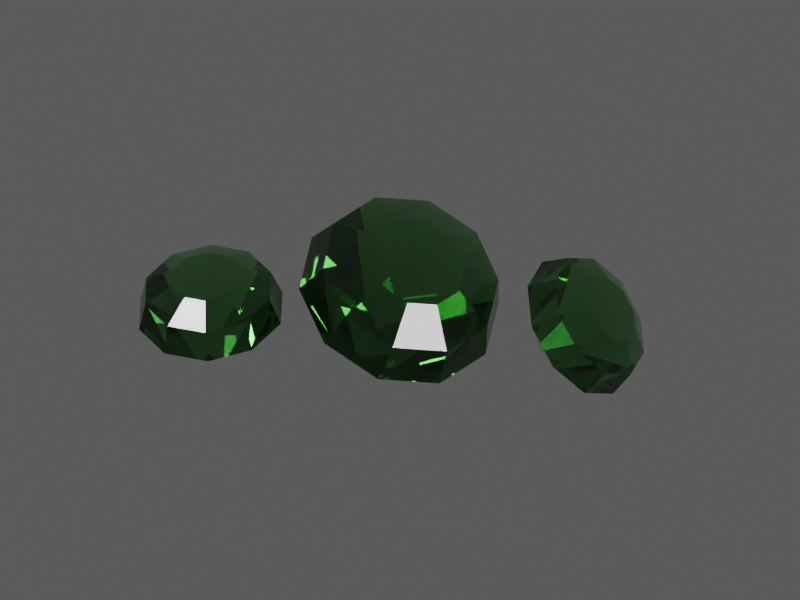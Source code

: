 # Source: TI026.blend  (saved by Blender 4.5.92; exported with 4.5.12 LTS)
import bpy
from mathutils import Matrix  # noqa: F401  (used for matrix-valued properties, if any)

bpy.ops.wm.read_factory_settings(use_empty=True)
scene = bpy.context.scene
scene.name = 'TI026 / coloured model'

# ---- materials (node trees are filled in below, after node groups)
mat_ti026___individual_gemstone_colour = bpy.data.materials.new('TI026 / individual gemstone colour')
mat_ti026___individual_gemstone_colour.diffuse_color = (0.005, 0.48, 0.015, 1.0)

# ---- material node trees
mat_ti026___individual_gemstone_colour.use_nodes = True; mat_ti026___individual_gemstone_colour.node_tree.nodes.clear()
_N = mat_ti026___individual_gemstone_colour.node_tree.nodes; _L = mat_ti026___individual_gemstone_colour.node_tree.links
n0 = _N.new('ShaderNodeBsdfPrincipled'); n0.name = 'Principled BSDF'; n0.location = (0, 0)
n0.inputs[0].default_value = (0.383, 0.668, 0.389, 1.0)
n0.inputs[3].default_value = 1.6
n0.inputs[18].default_value = 0.98
n0.inputs[19].default_value = 0.05
n1 = _N.new('ShaderNodeOutputMaterial'); n1.name = 'Material Output'; n1.location = (0, 0)
n2 = _N.new('ShaderNodeTexCoord'); n2.name = 'Texture Coordinate'; n2.location = (0, 0)
n3 = _N.new('ShaderNodeVectorMath'); n3.name = 'Vector Math'; n3.location = (0, 0)
n3.operation = 'MULTIPLY'
n3.inputs[1].default_value = (1.0, 1.0, 1.0)
n4 = _N.new('ShaderNodeTexNoise'); n4.name = 'Natural low-amplitude surface variation'; n4.location = (0, 0)
n4.inputs[2].default_value = 10.0
n4.inputs[3].default_value = 4.0
n4.inputs[4].default_value = 0.72
n5 = _N.new('ShaderNodeMapRange'); n5.name = 'Map Range'; n5.location = (0, 0)
n5.inputs[3].default_value = 0.02555
n5.inputs[4].default_value = 0.04305
n6 = _N.new('ShaderNodeTexNoise'); n6.name = 'Microscopic pores and machining'; n6.location = (0, 0)
n6.inputs[2].default_value = 120.0
n7 = _N.new('ShaderNodeBump'); n7.name = 'Bump'; n7.location = (0, 0)
n7.inputs[0].default_value = 0.018
n7.inputs[1].default_value = 0.000203
n8 = _N.new('ShaderNodeVolumeAbsorption'); n8.name = 'Volume Absorption'; n8.location = (0, 0)
n8.inputs[0].default_value = (0.0845, 0.512, 0.0935, 1.0)
n8.inputs[1].default_value = 3.0
_L.new(n0.outputs[0], n1.inputs[0])
_L.new(n2.outputs[3], n3.inputs[0])
_L.new(n3.outputs[0], n4.inputs[0])
_L.new(n4.outputs[0], n5.inputs[0])
_L.new(n5.outputs[0], n0.inputs[2])
_L.new(n3.outputs[0], n6.inputs[0])
_L.new(n6.outputs[0], n7.inputs[3])
_L.new(n7.outputs[0], n0.inputs[5])
_L.new(n8.outputs[0], n1.inputs[1])
n1.is_active_output = True

# ---- world
world_ti026_world = bpy.data.worlds.new('TI026 world'); scene.world = world_ti026_world
world_ti026_world.color = (0.12, 0.12, 0.12)

# ---- cameras
cam_ti026_camera = bpy.data.cameras.new('TI026 camera')
cam_ti026_camera.type = 'ORTHO'
cam_ti026_camera.ortho_scale = 4.274

# ---- lights
light_key = bpy.data.lights.new('key', 'AREA')
light_key.energy = 1103.0
light_key.shape = 'DISK'
light_key.size = 4.136
light_fill = bpy.data.lights.new('fill', 'AREA')
light_fill.energy = 689.3
light_fill.shape = 'DISK'
light_fill.size = 4.136
light_rim = bpy.data.lights.new('rim', 'AREA')
light_rim.energy = 1241.0
light_rim.shape = 'DISK'
light_rim.size = 4.136

# ---- meshes
me_ti026___individually_faceted_stone_0 = bpy.data.meshes.new('TI026 / individually faceted stone 0')
me_ti026___individually_faceted_stone_0.from_pydata([(0.03, 0.0, -0.26), (0.02427, 0.01763, -0.26), (0.009271, 0.02853, -0.26), (-0.009271, 0.02853, -0.26), (-0.02427, 0.01763, -0.26), (-0.03, 3.674e-18, -0.26), (-0.02427, -0.01763, -0.26), (-0.009271, -0.02853, -0.26), (0.009271, -0.02853, -0.26), (0.02427, -0.01763, -0.26), (0.4, 0.0, 0.0), (0.3236, 0.2351, 0.0), (0.1236, 0.3804, 0.0), (-0.1236, 0.3804, 0.0), (-0.3236, 0.2351, 0.0), (-0.4, 4.899e-17, 0.0), (-0.3236, -0.2351, 0.0), (-0.1236, -0.3804, 0.0), (0.1236, -0.3804, 0.0), (0.3236, -0.2351, 0.0), (0.352, 0.0, 0.16), (0.2848, 0.2069, 0.16), (0.1088, 0.3348, 0.16), (-0.1088, 0.3348, 0.16), (-0.2848, 0.2069, 0.16), (-0.352, 4.311e-17, 0.16), (-0.2848, -0.2069, 0.16), (-0.1088, -0.3348, 0.16), (0.1088, -0.3348, 0.16), (0.2848, -0.2069, 0.16), (0.192, 0.0, 0.248), (0.1553, 0.1129, 0.248), (0.05933, 0.1826, 0.248), (-0.05933, 0.1826, 0.248), (-0.1553, 0.1129, 0.248), (-0.192, 2.351e-17, 0.248), (-0.1553, -0.1129, 0.248), (-0.05933, -0.1826, 0.248), (0.05933, -0.1826, 0.248), (0.1553, -0.1129, 0.248)], [], [(0, 1, 11, 10), (1, 2, 12, 11), (2, 3, 13, 12), (3, 4, 14, 13), (4, 5, 15, 14), (5, 6, 16, 15), (6, 7, 17, 16), (7, 8, 18, 17), (8, 9, 19, 18), (9, 0, 10, 19), (10, 11, 21, 20), (11, 12, 22, 21), (12, 13, 23, 22), (13, 14, 24, 23), (14, 15, 25, 24), (15, 16, 26, 25), (16, 17, 27, 26), (17, 18, 28, 27), (18, 19, 29, 28), (19, 10, 20, 29), (20, 21, 31, 30), (21, 22, 32, 31), (22, 23, 33, 32), (23, 24, 34, 33), (24, 25, 35, 34), (25, 26, 36, 35), (26, 27, 37, 36), (27, 28, 38, 37), (28, 29, 39, 38), (29, 20, 30, 39), (9, 8, 7, 6, 5, 4, 3, 2, 1, 0), (30, 31, 32, 33, 34, 35, 36, 37, 38, 39)])
me_ti026___individually_faceted_stone_0.materials.append(mat_ti026___individual_gemstone_colour)
me_ti026___individually_faceted_stone_0.update()
me_ti026___individually_faceted_stone_1 = bpy.data.meshes.new('TI026 / individually faceted stone 1')
me_ti026___individually_faceted_stone_1.from_pydata([(0.03, 0.0, -0.364), (0.02427, 0.01763, -0.364), (0.009271, 0.02853, -0.364), (-0.009271, 0.02853, -0.364), (-0.02427, 0.01763, -0.364), (-0.03, 3.674e-18, -0.364), (-0.02427, -0.01763, -0.364), (-0.009271, -0.02853, -0.364), (0.009271, -0.02853, -0.364), (0.02427, -0.01763, -0.364), (0.56, 0.0, 0.0), (0.453, 0.3292, 0.0), (0.173, 0.5326, 0.0), (-0.173, 0.5326, 0.0), (-0.453, 0.3292, 0.0), (-0.56, 6.858e-17, 0.0), (-0.453, -0.3292, 0.0), (-0.173, -0.5326, 0.0), (0.173, -0.5326, 0.0), (0.453, -0.3292, 0.0), (0.4928, 0.0, 0.224), (0.3987, 0.2897, 0.224), (0.1523, 0.4687, 0.224), (-0.1523, 0.4687, 0.224), (-0.3987, 0.2897, 0.224), (-0.4928, 6.035e-17, 0.224), (-0.3987, -0.2897, 0.224), (-0.1523, -0.4687, 0.224), (0.1523, -0.4687, 0.224), (0.3987, -0.2897, 0.224), (0.2688, 0.0, 0.3472), (0.2175, 0.158, 0.3472), (0.08306, 0.2556, 0.3472), (-0.08306, 0.2556, 0.3472), (-0.2175, 0.158, 0.3472), (-0.2688, 3.292e-17, 0.3472), (-0.2175, -0.158, 0.3472), (-0.08306, -0.2556, 0.3472), (0.08306, -0.2556, 0.3472), (0.2175, -0.158, 0.3472)], [], [(0, 1, 11, 10), (1, 2, 12, 11), (2, 3, 13, 12), (3, 4, 14, 13), (4, 5, 15, 14), (5, 6, 16, 15), (6, 7, 17, 16), (7, 8, 18, 17), (8, 9, 19, 18), (9, 0, 10, 19), (10, 11, 21, 20), (11, 12, 22, 21), (12, 13, 23, 22), (13, 14, 24, 23), (14, 15, 25, 24), (15, 16, 26, 25), (16, 17, 27, 26), (17, 18, 28, 27), (18, 19, 29, 28), (19, 10, 20, 29), (20, 21, 31, 30), (21, 22, 32, 31), (22, 23, 33, 32), (23, 24, 34, 33), (24, 25, 35, 34), (25, 26, 36, 35), (26, 27, 37, 36), (27, 28, 38, 37), (28, 29, 39, 38), (29, 20, 30, 39), (9, 8, 7, 6, 5, 4, 3, 2, 1, 0), (30, 31, 32, 33, 34, 35, 36, 37, 38, 39)])
me_ti026___individually_faceted_stone_1.materials.append(mat_ti026___individual_gemstone_colour)
me_ti026___individually_faceted_stone_1.update()
me_ti026___individually_faceted_stone_2 = bpy.data.meshes.new('TI026 / individually faceted stone 2')
me_ti026___individually_faceted_stone_2.from_pydata([(0.03, 0.0, -0.26), (0.02427, 0.01763, -0.26), (0.009271, 0.02853, -0.26), (-0.009271, 0.02853, -0.26), (-0.02427, 0.01763, -0.26), (-0.03, 3.674e-18, -0.26), (-0.02427, -0.01763, -0.26), (-0.009271, -0.02853, -0.26), (0.009271, -0.02853, -0.26), (0.02427, -0.01763, -0.26), (0.4, 0.0, 0.0), (0.3236, 0.2351, 0.0), (0.1236, 0.3804, 0.0), (-0.1236, 0.3804, 0.0), (-0.3236, 0.2351, 0.0), (-0.4, 4.899e-17, 0.0), (-0.3236, -0.2351, 0.0), (-0.1236, -0.3804, 0.0), (0.1236, -0.3804, 0.0), (0.3236, -0.2351, 0.0), (0.352, 0.0, 0.16), (0.2848, 0.2069, 0.16), (0.1088, 0.3348, 0.16), (-0.1088, 0.3348, 0.16), (-0.2848, 0.2069, 0.16), (-0.352, 4.311e-17, 0.16), (-0.2848, -0.2069, 0.16), (-0.1088, -0.3348, 0.16), (0.1088, -0.3348, 0.16), (0.2848, -0.2069, 0.16), (0.192, 0.0, 0.248), (0.1553, 0.1129, 0.248), (0.05933, 0.1826, 0.248), (-0.05933, 0.1826, 0.248), (-0.1553, 0.1129, 0.248), (-0.192, 2.351e-17, 0.248), (-0.1553, -0.1129, 0.248), (-0.05933, -0.1826, 0.248), (0.05933, -0.1826, 0.248), (0.1553, -0.1129, 0.248)], [], [(0, 1, 11, 10), (1, 2, 12, 11), (2, 3, 13, 12), (3, 4, 14, 13), (4, 5, 15, 14), (5, 6, 16, 15), (6, 7, 17, 16), (7, 8, 18, 17), (8, 9, 19, 18), (9, 0, 10, 19), (10, 11, 21, 20), (11, 12, 22, 21), (12, 13, 23, 22), (13, 14, 24, 23), (14, 15, 25, 24), (15, 16, 26, 25), (16, 17, 27, 26), (17, 18, 28, 27), (18, 19, 29, 28), (19, 10, 20, 29), (20, 21, 31, 30), (21, 22, 32, 31), (22, 23, 33, 32), (23, 24, 34, 33), (24, 25, 35, 34), (25, 26, 36, 35), (26, 27, 37, 36), (27, 28, 38, 37), (28, 29, 39, 38), (29, 20, 30, 39), (9, 8, 7, 6, 5, 4, 3, 2, 1, 0), (30, 31, 32, 33, 34, 35, 36, 37, 38, 39)])
me_ti026___individually_faceted_stone_2.materials.append(mat_ti026___individual_gemstone_colour)
me_ti026___individually_faceted_stone_2.update()

# ---- objects
ob_ti026___individually_faceted_stone_0 = bpy.data.objects.new('TI026 / individually faceted stone 0', me_ti026___individually_faceted_stone_0)
ob_ti026___individually_faceted_stone_1 = bpy.data.objects.new('TI026 / individually faceted stone 1', me_ti026___individually_faceted_stone_1)
ob_ti026___individually_faceted_stone_2 = bpy.data.objects.new('TI026 / individually faceted stone 2', me_ti026___individually_faceted_stone_2)
ob_ti026___inspection_camera = bpy.data.objects.new('TI026 / inspection camera', cam_ti026_camera)
ob_ti026___key = bpy.data.objects.new('TI026 / key', light_key)
ob_ti026___fill = bpy.data.objects.new('TI026 / fill', light_fill)
ob_ti026___rim = bpy.data.objects.new('TI026 / rim', light_rim)

# ---- transforms, parenting, visibility, modifiers, constraints
ob_ti026___individually_faceted_stone_0.location = (-0.9, -0.35, 0.42)
ob_ti026___individually_faceted_stone_0.rotation_euler = (0.25, 0.0, 0.15)
ob_ti026___individually_faceted_stone_1.location = (0.0, 0.1, 0.54)
ob_ti026___individually_faceted_stone_1.rotation_euler = (0.55, 0.2, 0.75)
ob_ti026___individually_faceted_stone_2.location = (0.9, 0.45, 0.42)
ob_ti026___individually_faceted_stone_2.rotation_euler = (0.85, 0.4, 1.35)
ob_ti026___inspection_camera.location = (2.5, -4.332, 3.286)
ob_ti026___inspection_camera.rotation_euler = (1.072, 1.456e-08, 0.5124)
ob_ti026___key.location = (-5.496, -8.192, 11.56)
ob_ti026___key.rotation_euler = (0.7336, -3.887e-08, -0.588)
ob_ti026___fill.location = (8.29, -2.677, 6.043)
ob_ti026___fill.rotation_euler = (1.007, 6.348e-08, 1.249)
ob_ti026___rim.location = (0.01842, 8.352, 11.56)
ob_ti026___rim.rotation_euler = (0.6435, 5.245e-08, 3.142)

# ---- collection membership
scene.collection.objects.link(ob_ti026___individually_faceted_stone_0)
scene.collection.objects.link(ob_ti026___individually_faceted_stone_1)
scene.collection.objects.link(ob_ti026___individually_faceted_stone_2)
scene.collection.objects.link(ob_ti026___inspection_camera)
scene.collection.objects.link(ob_ti026___key)
scene.collection.objects.link(ob_ti026___fill)
scene.collection.objects.link(ob_ti026___rim)

# ---- scene / render settings (as saved in the file)
scene.camera = ob_ti026___inspection_camera
scene.frame_start = 1; scene.frame_end = 250; scene.frame_set(1)
scene.render.engine = 'CYCLES'
scene.render.resolution_x = 480
scene.render.resolution_y = 360
scene.cycles.samples = 8
scene.view_settings.look = 'AgX - Medium High Contrast'
bpy.context.view_layer.update()
